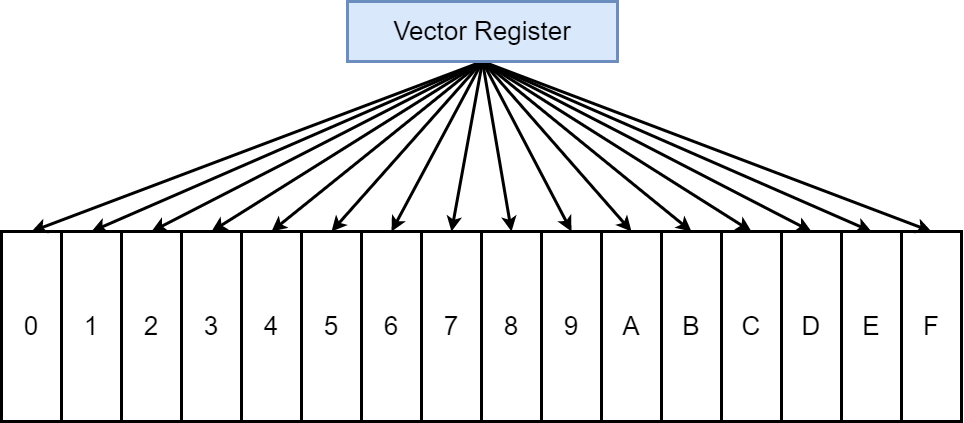

The diagram above was exported from draw.io. Its source (the exported page's mxGraphModel, read from the mxfile embedded in the PNG):
<mxGraphModel dx="1640" dy="1016" grid="1" gridSize="10" guides="1" tooltips="1" connect="1" arrows="1" fold="1" page="0" pageScale="1" pageWidth="827" pageHeight="1169" background="#ffffff" math="0" shadow="0">
  <root>
    <mxCell id="0" />
    <mxCell id="1" parent="0" />
    <mxCell id="D_eaG7zvr_SkIsarHxDW-1" value="&lt;font style=&quot;font-size: 26px;&quot;&gt;0&lt;/font&gt;" style="rounded=0;whiteSpace=wrap;html=1;strokeWidth=3;" vertex="1" parent="1">
      <mxGeometry x="1120" y="840" width="60" height="190" as="geometry" />
    </mxCell>
    <mxCell id="D_eaG7zvr_SkIsarHxDW-2" value="&lt;font style=&quot;font-size: 26px;&quot;&gt;1&lt;/font&gt;" style="rounded=0;whiteSpace=wrap;html=1;strokeWidth=3;" vertex="1" parent="1">
      <mxGeometry x="1180" y="840" width="60" height="190" as="geometry" />
    </mxCell>
    <mxCell id="D_eaG7zvr_SkIsarHxDW-3" value="&lt;font style=&quot;font-size: 26px;&quot;&gt;2&lt;/font&gt;" style="rounded=0;whiteSpace=wrap;html=1;strokeWidth=3;" vertex="1" parent="1">
      <mxGeometry x="1240" y="840" width="60" height="190" as="geometry" />
    </mxCell>
    <mxCell id="D_eaG7zvr_SkIsarHxDW-4" value="&lt;font style=&quot;font-size: 26px;&quot;&gt;3&lt;/font&gt;" style="rounded=0;whiteSpace=wrap;html=1;strokeWidth=3;" vertex="1" parent="1">
      <mxGeometry x="1300" y="840" width="60" height="190" as="geometry" />
    </mxCell>
    <mxCell id="D_eaG7zvr_SkIsarHxDW-5" value="&lt;font style=&quot;font-size: 26px;&quot;&gt;4&lt;/font&gt;" style="rounded=0;whiteSpace=wrap;html=1;strokeWidth=3;" vertex="1" parent="1">
      <mxGeometry x="1360" y="840" width="60" height="190" as="geometry" />
    </mxCell>
    <mxCell id="D_eaG7zvr_SkIsarHxDW-6" value="&lt;font style=&quot;font-size: 26px;&quot;&gt;5&lt;/font&gt;" style="rounded=0;whiteSpace=wrap;html=1;strokeWidth=3;" vertex="1" parent="1">
      <mxGeometry x="1420" y="840" width="60" height="190" as="geometry" />
    </mxCell>
    <mxCell id="D_eaG7zvr_SkIsarHxDW-7" value="&lt;font style=&quot;font-size: 26px;&quot;&gt;6&lt;/font&gt;" style="rounded=0;whiteSpace=wrap;html=1;strokeWidth=3;" vertex="1" parent="1">
      <mxGeometry x="1480" y="840" width="60" height="190" as="geometry" />
    </mxCell>
    <mxCell id="D_eaG7zvr_SkIsarHxDW-8" value="&lt;font style=&quot;font-size: 26px;&quot;&gt;7&lt;/font&gt;" style="rounded=0;whiteSpace=wrap;html=1;strokeWidth=3;" vertex="1" parent="1">
      <mxGeometry x="1540" y="840" width="60" height="190" as="geometry" />
    </mxCell>
    <mxCell id="D_eaG7zvr_SkIsarHxDW-9" value="&lt;font style=&quot;font-size: 26px;&quot;&gt;8&lt;/font&gt;" style="rounded=0;whiteSpace=wrap;html=1;strokeWidth=3;" vertex="1" parent="1">
      <mxGeometry x="1600" y="840" width="60" height="190" as="geometry" />
    </mxCell>
    <mxCell id="D_eaG7zvr_SkIsarHxDW-10" value="&lt;font style=&quot;font-size: 26px;&quot;&gt;9&lt;/font&gt;" style="rounded=0;whiteSpace=wrap;html=1;strokeWidth=3;" vertex="1" parent="1">
      <mxGeometry x="1660" y="840" width="60" height="190" as="geometry" />
    </mxCell>
    <mxCell id="D_eaG7zvr_SkIsarHxDW-11" value="&lt;font style=&quot;font-size: 26px;&quot;&gt;A&lt;/font&gt;" style="rounded=0;whiteSpace=wrap;html=1;strokeWidth=3;" vertex="1" parent="1">
      <mxGeometry x="1720" y="840" width="60" height="190" as="geometry" />
    </mxCell>
    <mxCell id="D_eaG7zvr_SkIsarHxDW-12" value="&lt;font style=&quot;font-size: 26px;&quot;&gt;B&lt;/font&gt;" style="rounded=0;whiteSpace=wrap;html=1;strokeWidth=3;" vertex="1" parent="1">
      <mxGeometry x="1780" y="840" width="60" height="190" as="geometry" />
    </mxCell>
    <mxCell id="D_eaG7zvr_SkIsarHxDW-13" value="&lt;font style=&quot;font-size: 26px;&quot;&gt;C&lt;/font&gt;" style="rounded=0;whiteSpace=wrap;html=1;strokeWidth=3;" vertex="1" parent="1">
      <mxGeometry x="1840" y="840" width="60" height="190" as="geometry" />
    </mxCell>
    <mxCell id="D_eaG7zvr_SkIsarHxDW-14" value="&lt;font style=&quot;font-size: 26px;&quot;&gt;D&lt;/font&gt;" style="rounded=0;whiteSpace=wrap;html=1;strokeWidth=3;" vertex="1" parent="1">
      <mxGeometry x="1900" y="840" width="60" height="190" as="geometry" />
    </mxCell>
    <mxCell id="D_eaG7zvr_SkIsarHxDW-15" value="&lt;font style=&quot;font-size: 26px;&quot;&gt;E&lt;/font&gt;" style="rounded=0;whiteSpace=wrap;html=1;strokeWidth=3;" vertex="1" parent="1">
      <mxGeometry x="1960" y="840" width="60" height="190" as="geometry" />
    </mxCell>
    <mxCell id="D_eaG7zvr_SkIsarHxDW-16" value="&lt;span style=&quot;font-size: 26px;&quot;&gt;F&lt;/span&gt;" style="rounded=0;whiteSpace=wrap;html=1;strokeWidth=3;" vertex="1" parent="1">
      <mxGeometry x="2020" y="840" width="60" height="190" as="geometry" />
    </mxCell>
    <mxCell id="D_eaG7zvr_SkIsarHxDW-19" style="rounded=0;orthogonalLoop=1;jettySize=auto;html=1;entryX=0.5;entryY=0;entryDx=0;entryDy=0;exitX=0.5;exitY=1;exitDx=0;exitDy=0;strokeWidth=3;" edge="1" parent="1" source="D_eaG7zvr_SkIsarHxDW-17" target="D_eaG7zvr_SkIsarHxDW-1">
      <mxGeometry relative="1" as="geometry" />
    </mxCell>
    <mxCell id="D_eaG7zvr_SkIsarHxDW-20" style="rounded=0;orthogonalLoop=1;jettySize=auto;html=1;entryX=0.5;entryY=0;entryDx=0;entryDy=0;exitX=0.5;exitY=1;exitDx=0;exitDy=0;strokeWidth=3;" edge="1" parent="1" source="D_eaG7zvr_SkIsarHxDW-17" target="D_eaG7zvr_SkIsarHxDW-16">
      <mxGeometry relative="1" as="geometry" />
    </mxCell>
    <mxCell id="D_eaG7zvr_SkIsarHxDW-21" style="rounded=0;orthogonalLoop=1;jettySize=auto;html=1;strokeWidth=3;" edge="1" parent="1">
      <mxGeometry relative="1" as="geometry">
        <mxPoint x="1601" y="670" as="sourcePoint" />
        <mxPoint x="1570" y="840" as="targetPoint" />
      </mxGeometry>
    </mxCell>
    <mxCell id="D_eaG7zvr_SkIsarHxDW-22" style="rounded=0;orthogonalLoop=1;jettySize=auto;html=1;entryX=0.5;entryY=0;entryDx=0;entryDy=0;strokeWidth=3;" edge="1" parent="1" target="D_eaG7zvr_SkIsarHxDW-9">
      <mxGeometry relative="1" as="geometry">
        <mxPoint x="1601" y="670" as="sourcePoint" />
      </mxGeometry>
    </mxCell>
    <mxCell id="D_eaG7zvr_SkIsarHxDW-23" style="rounded=0;orthogonalLoop=1;jettySize=auto;html=1;entryX=0.5;entryY=0;entryDx=0;entryDy=0;exitX=0.5;exitY=1;exitDx=0;exitDy=0;strokeWidth=3;" edge="1" parent="1" source="D_eaG7zvr_SkIsarHxDW-17" target="D_eaG7zvr_SkIsarHxDW-7">
      <mxGeometry relative="1" as="geometry" />
    </mxCell>
    <mxCell id="D_eaG7zvr_SkIsarHxDW-24" style="rounded=0;orthogonalLoop=1;jettySize=auto;html=1;entryX=0.5;entryY=0;entryDx=0;entryDy=0;exitX=0.5;exitY=1;exitDx=0;exitDy=0;strokeWidth=3;" edge="1" parent="1" source="D_eaG7zvr_SkIsarHxDW-17" target="D_eaG7zvr_SkIsarHxDW-10">
      <mxGeometry relative="1" as="geometry" />
    </mxCell>
    <mxCell id="D_eaG7zvr_SkIsarHxDW-25" style="rounded=0;orthogonalLoop=1;jettySize=auto;html=1;entryX=0.5;entryY=0;entryDx=0;entryDy=0;exitX=0.5;exitY=1;exitDx=0;exitDy=0;strokeWidth=3;" edge="1" parent="1" source="D_eaG7zvr_SkIsarHxDW-17" target="D_eaG7zvr_SkIsarHxDW-6">
      <mxGeometry relative="1" as="geometry" />
    </mxCell>
    <mxCell id="D_eaG7zvr_SkIsarHxDW-26" style="rounded=0;orthogonalLoop=1;jettySize=auto;html=1;entryX=0.5;entryY=0;entryDx=0;entryDy=0;exitX=0.5;exitY=1;exitDx=0;exitDy=0;strokeWidth=3;" edge="1" parent="1" source="D_eaG7zvr_SkIsarHxDW-17" target="D_eaG7zvr_SkIsarHxDW-5">
      <mxGeometry relative="1" as="geometry" />
    </mxCell>
    <mxCell id="D_eaG7zvr_SkIsarHxDW-27" style="rounded=0;orthogonalLoop=1;jettySize=auto;html=1;entryX=0.5;entryY=0;entryDx=0;entryDy=0;exitX=0.5;exitY=1;exitDx=0;exitDy=0;strokeWidth=3;" edge="1" parent="1" source="D_eaG7zvr_SkIsarHxDW-17" target="D_eaG7zvr_SkIsarHxDW-4">
      <mxGeometry relative="1" as="geometry" />
    </mxCell>
    <mxCell id="D_eaG7zvr_SkIsarHxDW-28" style="rounded=0;orthogonalLoop=1;jettySize=auto;html=1;entryX=0.5;entryY=0;entryDx=0;entryDy=0;strokeWidth=3;" edge="1" parent="1" target="D_eaG7zvr_SkIsarHxDW-3">
      <mxGeometry relative="1" as="geometry">
        <mxPoint x="1601" y="670" as="sourcePoint" />
      </mxGeometry>
    </mxCell>
    <mxCell id="D_eaG7zvr_SkIsarHxDW-29" style="rounded=0;orthogonalLoop=1;jettySize=auto;html=1;entryX=0.5;entryY=0;entryDx=0;entryDy=0;exitX=0.5;exitY=1;exitDx=0;exitDy=0;strokeWidth=3;" edge="1" parent="1" source="D_eaG7zvr_SkIsarHxDW-17" target="D_eaG7zvr_SkIsarHxDW-2">
      <mxGeometry relative="1" as="geometry" />
    </mxCell>
    <mxCell id="D_eaG7zvr_SkIsarHxDW-30" style="rounded=0;orthogonalLoop=1;jettySize=auto;html=1;entryX=0.5;entryY=0;entryDx=0;entryDy=0;exitX=0.5;exitY=1;exitDx=0;exitDy=0;strokeWidth=3;" edge="1" parent="1" source="D_eaG7zvr_SkIsarHxDW-17" target="D_eaG7zvr_SkIsarHxDW-11">
      <mxGeometry relative="1" as="geometry" />
    </mxCell>
    <mxCell id="D_eaG7zvr_SkIsarHxDW-31" style="rounded=0;orthogonalLoop=1;jettySize=auto;html=1;entryX=0.5;entryY=0;entryDx=0;entryDy=0;exitX=0.5;exitY=1;exitDx=0;exitDy=0;strokeWidth=3;" edge="1" parent="1" source="D_eaG7zvr_SkIsarHxDW-17" target="D_eaG7zvr_SkIsarHxDW-12">
      <mxGeometry relative="1" as="geometry" />
    </mxCell>
    <mxCell id="D_eaG7zvr_SkIsarHxDW-32" style="rounded=0;orthogonalLoop=1;jettySize=auto;html=1;entryX=0.5;entryY=0;entryDx=0;entryDy=0;exitX=0.5;exitY=1;exitDx=0;exitDy=0;strokeWidth=3;" edge="1" parent="1" source="D_eaG7zvr_SkIsarHxDW-17" target="D_eaG7zvr_SkIsarHxDW-13">
      <mxGeometry relative="1" as="geometry" />
    </mxCell>
    <mxCell id="D_eaG7zvr_SkIsarHxDW-33" style="rounded=0;orthogonalLoop=1;jettySize=auto;html=1;entryX=0.5;entryY=0;entryDx=0;entryDy=0;exitX=0.5;exitY=1;exitDx=0;exitDy=0;strokeWidth=3;" edge="1" parent="1" source="D_eaG7zvr_SkIsarHxDW-17" target="D_eaG7zvr_SkIsarHxDW-14">
      <mxGeometry relative="1" as="geometry" />
    </mxCell>
    <mxCell id="D_eaG7zvr_SkIsarHxDW-34" style="rounded=0;orthogonalLoop=1;jettySize=auto;html=1;entryX=0.5;entryY=0;entryDx=0;entryDy=0;exitX=0.5;exitY=1;exitDx=0;exitDy=0;strokeWidth=3;" edge="1" parent="1" source="D_eaG7zvr_SkIsarHxDW-17" target="D_eaG7zvr_SkIsarHxDW-15">
      <mxGeometry relative="1" as="geometry" />
    </mxCell>
    <mxCell id="D_eaG7zvr_SkIsarHxDW-17" value="&lt;font style=&quot;font-size: 26px;&quot;&gt;Vector Register&lt;/font&gt;" style="rounded=0;whiteSpace=wrap;html=1;fillColor=#dae8fc;strokeColor=#6c8ebf;strokeWidth=3;" vertex="1" parent="1">
      <mxGeometry x="1466" y="610" width="270" height="60" as="geometry" />
    </mxCell>
  </root>
</mxGraphModel>